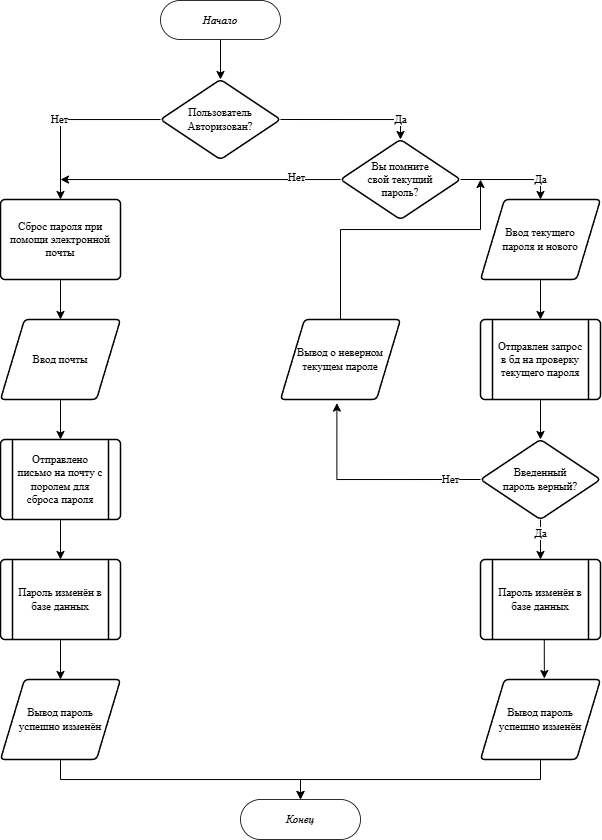

The diagram above was exported from draw.io. Its source (the exported page's mxGraphModel, read from the mxfile embedded in the PNG):
<mxGraphModel dx="1056" dy="581" grid="1" gridSize="10" guides="1" tooltips="1" connect="1" arrows="1" fold="1" page="1" pageScale="1" pageWidth="1100" pageHeight="850" background="none" math="0" shadow="0">
  <root>
    <mxCell id="0" />
    <mxCell id="1" parent="0" />
    <mxCell id="MrJry86jmMf4i89fShdg-563" style="edgeStyle=orthogonalEdgeStyle;rounded=0;orthogonalLoop=1;jettySize=auto;html=1;entryX=0.5;entryY=0;entryDx=0;entryDy=0;fontFamily=Times New Roman;" edge="1" parent="1" source="MrJry86jmMf4i89fShdg-455" target="MrJry86jmMf4i89fShdg-547">
      <mxGeometry relative="1" as="geometry" />
    </mxCell>
    <mxCell id="MrJry86jmMf4i89fShdg-455" value="Начало" style="html=1;overflow=block;blockSpacing=1;whiteSpace=wrap;rounded=1;arcSize=50;fontSize=11;fontStyle=2;spacing=3.8;strokeOpacity=100;fillOpacity=100;fillColor=#ffffff;strokeWidth=0.8;lucidId=Wxe6SPfJgbp~;fontFamily=Times New Roman;" vertex="1" parent="1">
      <mxGeometry x="440" y="121" width="120" height="39" as="geometry" />
    </mxCell>
    <mxCell id="MrJry86jmMf4i89fShdg-564" style="edgeStyle=orthogonalEdgeStyle;rounded=0;orthogonalLoop=1;jettySize=auto;html=1;exitX=1;exitY=0.5;exitDx=0;exitDy=0;entryX=0.5;entryY=0;entryDx=0;entryDy=0;fontFamily=Times New Roman;" edge="1" parent="1" source="MrJry86jmMf4i89fShdg-547" target="MrJry86jmMf4i89fShdg-548">
      <mxGeometry relative="1" as="geometry" />
    </mxCell>
    <mxCell id="MrJry86jmMf4i89fShdg-565" value="Да" style="edgeLabel;html=1;align=center;verticalAlign=middle;resizable=0;points=[];fontFamily=Times New Roman;" vertex="1" connectable="0" parent="MrJry86jmMf4i89fShdg-564">
      <mxGeometry x="0.5089" relative="1" as="geometry">
        <mxPoint x="14" as="offset" />
      </mxGeometry>
    </mxCell>
    <mxCell id="MrJry86jmMf4i89fShdg-566" style="edgeStyle=orthogonalEdgeStyle;rounded=0;orthogonalLoop=1;jettySize=auto;html=1;entryX=0.5;entryY=0;entryDx=0;entryDy=0;fontFamily=Times New Roman;" edge="1" parent="1" source="MrJry86jmMf4i89fShdg-547" target="MrJry86jmMf4i89fShdg-556">
      <mxGeometry relative="1" as="geometry" />
    </mxCell>
    <mxCell id="MrJry86jmMf4i89fShdg-568" value="Нет" style="edgeLabel;html=1;align=center;verticalAlign=middle;resizable=0;points=[];fontFamily=Times New Roman;" vertex="1" connectable="0" parent="MrJry86jmMf4i89fShdg-566">
      <mxGeometry x="0.1114" y="-1" relative="1" as="geometry">
        <mxPoint as="offset" />
      </mxGeometry>
    </mxCell>
    <mxCell id="MrJry86jmMf4i89fShdg-547" value="Пользователь Авторизован?" style="html=1;overflow=block;blockSpacing=1;whiteSpace=wrap;rhombus;fontSize=11;spacing=3.8;strokeOpacity=100;fillOpacity=100;rounded=1;absoluteArcSize=1;arcSize=9;fillColor=#ffffff;strokeWidth=1.5;lucidId=Eq88z~InqP60;fontFamily=Times New Roman;fontStyle=0" vertex="1" parent="1">
      <mxGeometry x="440" y="200" width="120" height="80" as="geometry" />
    </mxCell>
    <mxCell id="MrJry86jmMf4i89fShdg-567" style="edgeStyle=orthogonalEdgeStyle;rounded=0;orthogonalLoop=1;jettySize=auto;html=1;exitX=1;exitY=0.5;exitDx=0;exitDy=0;entryX=0.5;entryY=0;entryDx=0;entryDy=0;fontFamily=Times New Roman;" edge="1" parent="1" source="MrJry86jmMf4i89fShdg-548" target="MrJry86jmMf4i89fShdg-549">
      <mxGeometry relative="1" as="geometry">
        <mxPoint x="830" y="450" as="targetPoint" />
      </mxGeometry>
    </mxCell>
    <mxCell id="MrJry86jmMf4i89fShdg-570" value="Да" style="edgeLabel;html=1;align=center;verticalAlign=middle;resizable=0;points=[];fontFamily=Times New Roman;" vertex="1" connectable="0" parent="MrJry86jmMf4i89fShdg-567">
      <mxGeometry x="0.3851" y="1" relative="1" as="geometry">
        <mxPoint x="11" y="1" as="offset" />
      </mxGeometry>
    </mxCell>
    <mxCell id="MrJry86jmMf4i89fShdg-569" style="edgeStyle=orthogonalEdgeStyle;rounded=0;orthogonalLoop=1;jettySize=auto;html=1;fontFamily=Times New Roman;" edge="1" parent="1" source="MrJry86jmMf4i89fShdg-548">
      <mxGeometry relative="1" as="geometry">
        <mxPoint x="340" y="300" as="targetPoint" />
        <Array as="points">
          <mxPoint x="340" y="300" />
        </Array>
      </mxGeometry>
    </mxCell>
    <mxCell id="MrJry86jmMf4i89fShdg-571" value="Нет" style="edgeLabel;html=1;align=center;verticalAlign=middle;resizable=0;points=[];fontFamily=Times New Roman;" vertex="1" connectable="0" parent="MrJry86jmMf4i89fShdg-569">
      <mxGeometry x="-0.6804" y="-2" relative="1" as="geometry">
        <mxPoint as="offset" />
      </mxGeometry>
    </mxCell>
    <mxCell id="MrJry86jmMf4i89fShdg-548" value="Вы помните &lt;br&gt;свой текущий &lt;br&gt;пароль?" style="html=1;overflow=block;blockSpacing=1;whiteSpace=wrap;rhombus;fontSize=11;spacing=3.8;strokeOpacity=100;fillOpacity=100;rounded=1;absoluteArcSize=1;arcSize=9;fillColor=#ffffff;strokeWidth=1.5;lucidId=Eq88z~InqP60;fontFamily=Times New Roman;fontStyle=0" vertex="1" parent="1">
      <mxGeometry x="620" y="260" width="120" height="80" as="geometry" />
    </mxCell>
    <mxCell id="MrJry86jmMf4i89fShdg-576" style="edgeStyle=orthogonalEdgeStyle;rounded=0;orthogonalLoop=1;jettySize=auto;html=1;exitX=0.5;exitY=1;exitDx=0;exitDy=0;entryX=0.5;entryY=0;entryDx=0;entryDy=0;fontFamily=Times New Roman;" edge="1" parent="1" source="MrJry86jmMf4i89fShdg-549" target="MrJry86jmMf4i89fShdg-550">
      <mxGeometry relative="1" as="geometry" />
    </mxCell>
    <mxCell id="MrJry86jmMf4i89fShdg-549" value="Ввод текущего &lt;br&gt;пароля и нового" style="html=1;overflow=block;blockSpacing=1;whiteSpace=wrap;shape=parallelogram;perimeter=parallelogramPerimeter;anchorPointDirection=0;fontSize=11;spacing=3.8;strokeOpacity=100;fillOpacity=100;rounded=1;absoluteArcSize=1;arcSize=9;fillColor=#ffffff;strokeWidth=1.5;lucidId=My88ugul5egO;fontFamily=Times New Roman;fontStyle=0" vertex="1" parent="1">
      <mxGeometry x="760" y="320" width="120" height="80" as="geometry" />
    </mxCell>
    <mxCell id="MrJry86jmMf4i89fShdg-577" style="edgeStyle=orthogonalEdgeStyle;rounded=0;orthogonalLoop=1;jettySize=auto;html=1;exitX=0.5;exitY=1;exitDx=0;exitDy=0;entryX=0.5;entryY=0;entryDx=0;entryDy=0;fontFamily=Times New Roman;" edge="1" parent="1" source="MrJry86jmMf4i89fShdg-550" target="MrJry86jmMf4i89fShdg-551">
      <mxGeometry relative="1" as="geometry" />
    </mxCell>
    <mxCell id="MrJry86jmMf4i89fShdg-550" value="Отправлен запрос в бд на проверку текущего пароля" style="html=1;overflow=block;blockSpacing=1;whiteSpace=wrap;shape=process;fontSize=11;spacing=3.8;strokeOpacity=100;fillOpacity=100;rounded=1;absoluteArcSize=1;arcSize=9;fillColor=#ffffff;strokeWidth=1.5;lucidId=Wz88yCJYTRo8;fontFamily=Times New Roman;fontStyle=0" vertex="1" parent="1">
      <mxGeometry x="760" y="440" width="120" height="80" as="geometry" />
    </mxCell>
    <mxCell id="MrJry86jmMf4i89fShdg-578" style="edgeStyle=orthogonalEdgeStyle;rounded=0;orthogonalLoop=1;jettySize=auto;html=1;exitX=0.5;exitY=1;exitDx=0;exitDy=0;entryX=0.5;entryY=0;entryDx=0;entryDy=0;fontFamily=Times New Roman;" edge="1" parent="1" source="MrJry86jmMf4i89fShdg-551" target="MrJry86jmMf4i89fShdg-553">
      <mxGeometry relative="1" as="geometry" />
    </mxCell>
    <mxCell id="MrJry86jmMf4i89fShdg-579" value="Да" style="edgeLabel;html=1;align=center;verticalAlign=middle;resizable=0;points=[];fontFamily=Times New Roman;" vertex="1" connectable="0" parent="MrJry86jmMf4i89fShdg-578">
      <mxGeometry x="-0.3357" relative="1" as="geometry">
        <mxPoint as="offset" />
      </mxGeometry>
    </mxCell>
    <mxCell id="MrJry86jmMf4i89fShdg-551" value="Введенный &lt;br&gt;пароль верный?" style="html=1;overflow=block;blockSpacing=1;whiteSpace=wrap;rhombus;fontSize=11;spacing=3.8;strokeOpacity=100;fillOpacity=100;rounded=1;absoluteArcSize=1;arcSize=9;fillColor=#ffffff;strokeWidth=1.5;lucidId=Eq88z~InqP60;fontFamily=Times New Roman;fontStyle=0" vertex="1" parent="1">
      <mxGeometry x="760" y="560" width="120" height="80" as="geometry" />
    </mxCell>
    <mxCell id="MrJry86jmMf4i89fShdg-575" style="edgeStyle=orthogonalEdgeStyle;rounded=0;orthogonalLoop=1;jettySize=auto;html=1;fontFamily=Times New Roman;" edge="1" parent="1" source="MrJry86jmMf4i89fShdg-552">
      <mxGeometry relative="1" as="geometry">
        <mxPoint x="760" y="300" as="targetPoint" />
        <Array as="points">
          <mxPoint x="620" y="350" />
          <mxPoint x="760" y="350" />
        </Array>
      </mxGeometry>
    </mxCell>
    <mxCell id="MrJry86jmMf4i89fShdg-552" value="Вывод о неверном текущем пароле" style="html=1;overflow=block;blockSpacing=1;whiteSpace=wrap;shape=parallelogram;perimeter=parallelogramPerimeter;anchorPointDirection=0;fontSize=11;spacing=3.8;strokeOpacity=100;fillOpacity=100;rounded=1;absoluteArcSize=1;arcSize=9;fillColor=#ffffff;strokeWidth=1.5;lucidId=My88ugul5egO;fontFamily=Times New Roman;fontStyle=0" vertex="1" parent="1">
      <mxGeometry x="560" y="440" width="120" height="80" as="geometry" />
    </mxCell>
    <mxCell id="MrJry86jmMf4i89fShdg-553" value="Пароль изменён в базе данных" style="html=1;overflow=block;blockSpacing=1;whiteSpace=wrap;shape=process;fontSize=11;spacing=3.8;strokeOpacity=100;fillOpacity=100;rounded=1;absoluteArcSize=1;arcSize=9;fillColor=#ffffff;strokeWidth=1.5;lucidId=Wz88yCJYTRo8;fontFamily=Times New Roman;fontStyle=0" vertex="1" parent="1">
      <mxGeometry x="760" y="680" width="120" height="80" as="geometry" />
    </mxCell>
    <mxCell id="MrJry86jmMf4i89fShdg-585" style="edgeStyle=orthogonalEdgeStyle;rounded=0;orthogonalLoop=1;jettySize=auto;html=1;entryX=0.5;entryY=0;entryDx=0;entryDy=0;fontFamily=Times New Roman;" edge="1" parent="1" source="MrJry86jmMf4i89fShdg-554" target="MrJry86jmMf4i89fShdg-555">
      <mxGeometry relative="1" as="geometry">
        <Array as="points">
          <mxPoint x="820" y="900" />
          <mxPoint x="580" y="900" />
        </Array>
      </mxGeometry>
    </mxCell>
    <mxCell id="MrJry86jmMf4i89fShdg-554" value="Вывод пароль &lt;br&gt;успешно изменён" style="html=1;overflow=block;blockSpacing=1;whiteSpace=wrap;shape=parallelogram;perimeter=parallelogramPerimeter;anchorPointDirection=0;fontSize=11;spacing=3.8;strokeOpacity=100;fillOpacity=100;rounded=1;absoluteArcSize=1;arcSize=9;fillColor=#ffffff;strokeWidth=1.5;lucidId=My88ugul5egO;fontFamily=Times New Roman;fontStyle=0" vertex="1" parent="1">
      <mxGeometry x="760" y="800" width="120" height="80" as="geometry" />
    </mxCell>
    <mxCell id="MrJry86jmMf4i89fShdg-555" value="Конец" style="html=1;overflow=block;blockSpacing=1;whiteSpace=wrap;rounded=1;arcSize=50;fontSize=11;fontStyle=2;spacing=3.8;strokeOpacity=100;fillOpacity=100;fillColor=#ffffff;strokeWidth=0.8;lucidId=Wxe6SPfJgbp~;fontFamily=Times New Roman;" vertex="1" parent="1">
      <mxGeometry x="520" y="920" width="120" height="40" as="geometry" />
    </mxCell>
    <mxCell id="MrJry86jmMf4i89fShdg-581" style="edgeStyle=orthogonalEdgeStyle;rounded=0;orthogonalLoop=1;jettySize=auto;html=1;entryX=0.5;entryY=0;entryDx=0;entryDy=0;fontFamily=Times New Roman;" edge="1" parent="1" source="MrJry86jmMf4i89fShdg-556" target="MrJry86jmMf4i89fShdg-557">
      <mxGeometry relative="1" as="geometry" />
    </mxCell>
    <mxCell id="MrJry86jmMf4i89fShdg-556" value="Сброс пароля при помощи электронной почты" style="html=1;overflow=block;blockSpacing=1;whiteSpace=wrap;fontSize=11;spacing=9;strokeOpacity=100;fillOpacity=100;rounded=1;absoluteArcSize=1;arcSize=9;fillColor=#ffffff;strokeWidth=1.5;lucidId=wm88Xtf_MbPR;fontFamily=Times New Roman;fontStyle=0" vertex="1" parent="1">
      <mxGeometry x="280" y="320" width="120" height="80" as="geometry" />
    </mxCell>
    <mxCell id="MrJry86jmMf4i89fShdg-582" style="edgeStyle=orthogonalEdgeStyle;rounded=0;orthogonalLoop=1;jettySize=auto;html=1;exitX=0.5;exitY=1;exitDx=0;exitDy=0;entryX=0.5;entryY=0;entryDx=0;entryDy=0;fontFamily=Times New Roman;" edge="1" parent="1" source="MrJry86jmMf4i89fShdg-557" target="MrJry86jmMf4i89fShdg-558">
      <mxGeometry relative="1" as="geometry" />
    </mxCell>
    <mxCell id="MrJry86jmMf4i89fShdg-557" value="Ввод почты" style="html=1;overflow=block;blockSpacing=1;whiteSpace=wrap;shape=parallelogram;perimeter=parallelogramPerimeter;anchorPointDirection=0;fontSize=11;spacing=3.8;strokeOpacity=100;fillOpacity=100;rounded=1;absoluteArcSize=1;arcSize=9;fillColor=#ffffff;strokeWidth=1.5;lucidId=My88ugul5egO;fontFamily=Times New Roman;fontStyle=0" vertex="1" parent="1">
      <mxGeometry x="280" y="440" width="120" height="80" as="geometry" />
    </mxCell>
    <mxCell id="MrJry86jmMf4i89fShdg-583" style="edgeStyle=orthogonalEdgeStyle;rounded=0;orthogonalLoop=1;jettySize=auto;html=1;entryX=0.5;entryY=0;entryDx=0;entryDy=0;fontFamily=Times New Roman;" edge="1" parent="1" source="MrJry86jmMf4i89fShdg-558" target="MrJry86jmMf4i89fShdg-559">
      <mxGeometry relative="1" as="geometry" />
    </mxCell>
    <mxCell id="MrJry86jmMf4i89fShdg-558" value="Отправлено письмо на почту с поролем для сброса пароля" style="html=1;overflow=block;blockSpacing=1;whiteSpace=wrap;shape=process;fontSize=11;spacing=3.8;strokeOpacity=100;fillOpacity=100;rounded=1;absoluteArcSize=1;arcSize=9;fillColor=#ffffff;strokeWidth=1.5;lucidId=Wz88yCJYTRo8;fontFamily=Times New Roman;fontStyle=0" vertex="1" parent="1">
      <mxGeometry x="280" y="560" width="120" height="80" as="geometry" />
    </mxCell>
    <mxCell id="MrJry86jmMf4i89fShdg-584" style="edgeStyle=orthogonalEdgeStyle;rounded=0;orthogonalLoop=1;jettySize=auto;html=1;exitX=0.5;exitY=1;exitDx=0;exitDy=0;entryX=0.5;entryY=0;entryDx=0;entryDy=0;fontFamily=Times New Roman;" edge="1" parent="1" source="MrJry86jmMf4i89fShdg-559" target="MrJry86jmMf4i89fShdg-560">
      <mxGeometry relative="1" as="geometry" />
    </mxCell>
    <mxCell id="MrJry86jmMf4i89fShdg-559" value="Пароль изменён в базе данных" style="html=1;overflow=block;blockSpacing=1;whiteSpace=wrap;shape=process;fontSize=11;spacing=3.8;strokeOpacity=100;fillOpacity=100;rounded=1;absoluteArcSize=1;arcSize=9;fillColor=#ffffff;strokeWidth=1.5;lucidId=Wz88yCJYTRo8;fontFamily=Times New Roman;fontStyle=0" vertex="1" parent="1">
      <mxGeometry x="280" y="680" width="120" height="80" as="geometry" />
    </mxCell>
    <mxCell id="MrJry86jmMf4i89fShdg-586" style="edgeStyle=orthogonalEdgeStyle;rounded=0;orthogonalLoop=1;jettySize=auto;html=1;entryX=0.5;entryY=0;entryDx=0;entryDy=0;fontFamily=Times New Roman;" edge="1" parent="1" source="MrJry86jmMf4i89fShdg-560" target="MrJry86jmMf4i89fShdg-555">
      <mxGeometry relative="1" as="geometry">
        <Array as="points">
          <mxPoint x="340" y="900" />
          <mxPoint x="580" y="900" />
        </Array>
      </mxGeometry>
    </mxCell>
    <mxCell id="MrJry86jmMf4i89fShdg-560" value="Вывод пароль &lt;br&gt;успешно изменён" style="html=1;overflow=block;blockSpacing=1;whiteSpace=wrap;shape=parallelogram;perimeter=parallelogramPerimeter;anchorPointDirection=0;fontSize=11;spacing=3.8;strokeOpacity=100;fillOpacity=100;rounded=1;absoluteArcSize=1;arcSize=9;fillColor=#ffffff;strokeWidth=1.5;lucidId=My88ugul5egO;fontFamily=Times New Roman;fontStyle=0" vertex="1" parent="1">
      <mxGeometry x="280" y="800" width="120" height="80" as="geometry" />
    </mxCell>
    <mxCell id="MrJry86jmMf4i89fShdg-572" style="edgeStyle=orthogonalEdgeStyle;rounded=0;orthogonalLoop=1;jettySize=auto;html=1;exitX=0;exitY=0.5;exitDx=0;exitDy=0;entryX=0.47;entryY=1.045;entryDx=0;entryDy=0;entryPerimeter=0;fontFamily=Times New Roman;" edge="1" parent="1" source="MrJry86jmMf4i89fShdg-551" target="MrJry86jmMf4i89fShdg-552">
      <mxGeometry relative="1" as="geometry" />
    </mxCell>
    <mxCell id="MrJry86jmMf4i89fShdg-573" value="Нет" style="edgeLabel;html=1;align=center;verticalAlign=middle;resizable=0;points=[];fontFamily=Times New Roman;" vertex="1" connectable="0" parent="MrJry86jmMf4i89fShdg-572">
      <mxGeometry x="-0.8221" relative="1" as="geometry">
        <mxPoint x="-11" as="offset" />
      </mxGeometry>
    </mxCell>
    <mxCell id="MrJry86jmMf4i89fShdg-580" style="edgeStyle=orthogonalEdgeStyle;rounded=0;orthogonalLoop=1;jettySize=auto;html=1;exitX=0.5;exitY=1;exitDx=0;exitDy=0;entryX=0.532;entryY=-0.012;entryDx=0;entryDy=0;entryPerimeter=0;fontFamily=Times New Roman;" edge="1" parent="1" source="MrJry86jmMf4i89fShdg-553" target="MrJry86jmMf4i89fShdg-554">
      <mxGeometry relative="1" as="geometry" />
    </mxCell>
  </root>
</mxGraphModel>